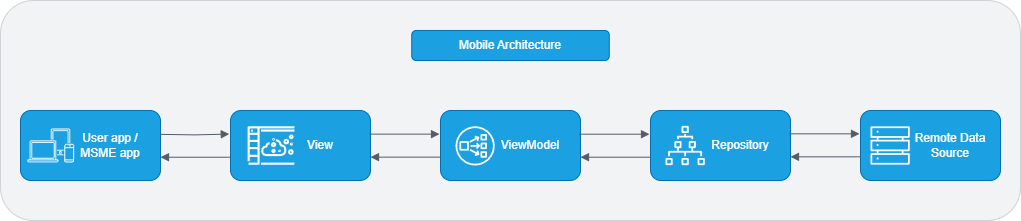

The diagram above was exported from draw.io. Its source (the exported page's mxGraphModel, read from the mxfile embedded in the PNG):
<mxGraphModel dx="1291" dy="757" grid="1" gridSize="10" guides="1" tooltips="1" connect="1" arrows="1" fold="1" page="1" pageScale="1" pageWidth="1100" pageHeight="850" math="0" shadow="0">
  <root>
    <mxCell id="0" />
    <mxCell id="1" parent="0" />
    <mxCell id="t3NKjrx06aBv9W0dRyz3-31" value="" style="rounded=1;whiteSpace=wrap;html=1;fillColor=#f1f3f4;strokeColor=#CDD3D6;" vertex="1" parent="1">
      <mxGeometry x="30" y="70" width="1020" height="220" as="geometry" />
    </mxCell>
    <mxCell id="t3NKjrx06aBv9W0dRyz3-3" value="&lt;blockquote style=&quot;margin: 0 0 0 40px; border: none; padding: 0px;&quot;&gt;User app /&lt;br&gt;MSME app&lt;/blockquote&gt;" style="rounded=1;whiteSpace=wrap;html=1;fillColor=#1ba1e2;fontColor=#ffffff;strokeColor=#006EAF;" vertex="1" parent="1">
      <mxGeometry x="50" y="180" width="140" height="70" as="geometry" />
    </mxCell>
    <mxCell id="t3NKjrx06aBv9W0dRyz3-6" value="&lt;blockquote style=&quot;margin: 0 0 0 40px; border: none; padding: 0px;&quot;&gt;View&lt;/blockquote&gt;" style="rounded=1;whiteSpace=wrap;html=1;fillColor=#1ba1e2;fontColor=#ffffff;strokeColor=#006EAF;" vertex="1" parent="1">
      <mxGeometry x="260" y="180" width="140" height="70" as="geometry" />
    </mxCell>
    <mxCell id="t3NKjrx06aBv9W0dRyz3-7" value="&lt;blockquote style=&quot;margin: 0 0 0 40px; border: none; padding: 0px;&quot;&gt;ViewModel&lt;/blockquote&gt;" style="rounded=1;whiteSpace=wrap;html=1;fillColor=#1ba1e2;fontColor=#ffffff;strokeColor=#006EAF;" vertex="1" parent="1">
      <mxGeometry x="470" y="180" width="140" height="70" as="geometry" />
    </mxCell>
    <mxCell id="t3NKjrx06aBv9W0dRyz3-8" value="&lt;blockquote style=&quot;margin: 0 0 0 40px; border: none; padding: 0px;&quot;&gt;Repository&lt;/blockquote&gt;" style="rounded=1;whiteSpace=wrap;html=1;fillColor=#1ba1e2;fontColor=#ffffff;strokeColor=#006EAF;" vertex="1" parent="1">
      <mxGeometry x="680" y="180" width="140" height="70" as="geometry" />
    </mxCell>
    <mxCell id="t3NKjrx06aBv9W0dRyz3-10" value="&lt;blockquote style=&quot;margin: 0 0 0 40px; border: none; padding: 0px;&quot;&gt;Remote Data Source&lt;/blockquote&gt;" style="rounded=1;whiteSpace=wrap;html=1;fillColor=#1ba1e2;fontColor=#ffffff;strokeColor=#006EAF;align=center;" vertex="1" parent="1">
      <mxGeometry x="890" y="180" width="140" height="70" as="geometry" />
    </mxCell>
    <mxCell id="t3NKjrx06aBv9W0dRyz3-11" value="" style="sketch=0;outlineConnect=0;dashed=0;verticalLabelPosition=bottom;verticalAlign=top;align=center;html=1;fontSize=12;fontStyle=0;aspect=fixed;shape=mxgraph.aws4.illustration_devices;pointerEvents=1" vertex="1" parent="1">
      <mxGeometry x="57" y="198" width="46.57" height="34" as="geometry" />
    </mxCell>
    <mxCell id="t3NKjrx06aBv9W0dRyz3-14" value="" style="sketch=0;outlineConnect=0;dashed=0;verticalLabelPosition=bottom;verticalAlign=top;align=center;html=1;fontSize=12;fontStyle=0;aspect=fixed;pointerEvents=1;shape=mxgraph.aws4.simulation;" vertex="1" parent="1">
      <mxGeometry x="277" y="195.75" width="46.92" height="38.5" as="geometry" />
    </mxCell>
    <mxCell id="t3NKjrx06aBv9W0dRyz3-16" value="" style="sketch=0;outlineConnect=0;dashed=0;verticalLabelPosition=bottom;verticalAlign=top;align=center;html=1;fontSize=12;fontStyle=0;aspect=fixed;pointerEvents=1;shape=mxgraph.aws4.servers;" vertex="1" parent="1">
      <mxGeometry x="900" y="195.38" width="39.25" height="39.25" as="geometry" />
    </mxCell>
    <mxCell id="t3NKjrx06aBv9W0dRyz3-17" value="" style="sketch=0;outlineConnect=0;dashed=0;verticalLabelPosition=bottom;verticalAlign=top;align=center;html=1;fontSize=12;fontStyle=0;aspect=fixed;pointerEvents=1;shape=mxgraph.aws4.iot_sitewise_asset_hierarchy;" vertex="1" parent="1">
      <mxGeometry x="695" y="195.38" width="39.25" height="39.25" as="geometry" />
    </mxCell>
    <mxCell id="t3NKjrx06aBv9W0dRyz3-18" value="" style="sketch=0;outlineConnect=0;dashed=0;verticalLabelPosition=bottom;verticalAlign=top;align=center;html=1;fontSize=12;fontStyle=0;aspect=fixed;pointerEvents=1;shape=mxgraph.aws4.network_load_balancer;" vertex="1" parent="1">
      <mxGeometry x="485" y="195.75" width="39.25" height="39.25" as="geometry" />
    </mxCell>
    <mxCell id="t3NKjrx06aBv9W0dRyz3-20" value="" style="edgeStyle=orthogonalEdgeStyle;html=1;endArrow=block;elbow=vertical;startArrow=none;endFill=1;strokeColor=#545B64;rounded=0;exitX=0.996;exitY=0.316;exitDx=0;exitDy=0;exitPerimeter=0;entryX=-0.009;entryY=0.312;entryDx=0;entryDy=0;entryPerimeter=0;" edge="1" parent="1">
      <mxGeometry width="100" relative="1" as="geometry">
        <mxPoint x="189.44000000000005" y="203.85" as="sourcePoint" />
        <mxPoint x="258.74" y="203.56999999999996" as="targetPoint" />
      </mxGeometry>
    </mxCell>
    <mxCell id="t3NKjrx06aBv9W0dRyz3-24" value="" style="edgeStyle=orthogonalEdgeStyle;html=1;endArrow=block;elbow=vertical;startArrow=none;endFill=1;strokeColor=#545B64;rounded=0;exitX=0.996;exitY=0.316;exitDx=0;exitDy=0;exitPerimeter=0;entryX=-0.009;entryY=0.312;entryDx=0;entryDy=0;entryPerimeter=0;" edge="1" parent="1">
      <mxGeometry width="100" relative="1" as="geometry">
        <mxPoint x="260" y="226.72999999999996" as="sourcePoint" />
        <mxPoint x="190" y="226.72999999999996" as="targetPoint" />
      </mxGeometry>
    </mxCell>
    <mxCell id="t3NKjrx06aBv9W0dRyz3-25" value="" style="edgeStyle=orthogonalEdgeStyle;html=1;endArrow=block;elbow=vertical;startArrow=none;endFill=1;strokeColor=#545B64;rounded=0;exitX=0.996;exitY=0.316;exitDx=0;exitDy=0;exitPerimeter=0;entryX=-0.009;entryY=0.312;entryDx=0;entryDy=0;entryPerimeter=0;" edge="1" parent="1">
      <mxGeometry width="100" relative="1" as="geometry">
        <mxPoint x="399" y="203.63" as="sourcePoint" />
        <mxPoint x="469" y="203.63" as="targetPoint" />
      </mxGeometry>
    </mxCell>
    <mxCell id="t3NKjrx06aBv9W0dRyz3-26" value="" style="edgeStyle=orthogonalEdgeStyle;html=1;endArrow=block;elbow=vertical;startArrow=none;endFill=1;strokeColor=#545B64;rounded=0;exitX=0.996;exitY=0.316;exitDx=0;exitDy=0;exitPerimeter=0;entryX=-0.009;entryY=0.312;entryDx=0;entryDy=0;entryPerimeter=0;" edge="1" parent="1">
      <mxGeometry width="100" relative="1" as="geometry">
        <mxPoint x="470" y="226.62999999999997" as="sourcePoint" />
        <mxPoint x="400" y="226.62999999999997" as="targetPoint" />
      </mxGeometry>
    </mxCell>
    <mxCell id="t3NKjrx06aBv9W0dRyz3-27" value="" style="edgeStyle=orthogonalEdgeStyle;html=1;endArrow=block;elbow=vertical;startArrow=none;endFill=1;strokeColor=#545B64;rounded=0;exitX=0.996;exitY=0.316;exitDx=0;exitDy=0;exitPerimeter=0;entryX=-0.009;entryY=0.312;entryDx=0;entryDy=0;entryPerimeter=0;" edge="1" parent="1">
      <mxGeometry width="100" relative="1" as="geometry">
        <mxPoint x="609" y="203.7" as="sourcePoint" />
        <mxPoint x="679" y="203.7" as="targetPoint" />
      </mxGeometry>
    </mxCell>
    <mxCell id="t3NKjrx06aBv9W0dRyz3-28" value="" style="edgeStyle=orthogonalEdgeStyle;html=1;endArrow=block;elbow=vertical;startArrow=none;endFill=1;strokeColor=#545B64;rounded=0;exitX=0.996;exitY=0.316;exitDx=0;exitDy=0;exitPerimeter=0;entryX=-0.009;entryY=0.312;entryDx=0;entryDy=0;entryPerimeter=0;" edge="1" parent="1">
      <mxGeometry width="100" relative="1" as="geometry">
        <mxPoint x="680" y="226.69999999999996" as="sourcePoint" />
        <mxPoint x="610" y="226.69999999999996" as="targetPoint" />
      </mxGeometry>
    </mxCell>
    <mxCell id="t3NKjrx06aBv9W0dRyz3-29" value="" style="edgeStyle=orthogonalEdgeStyle;html=1;endArrow=block;elbow=vertical;startArrow=none;endFill=1;strokeColor=#545B64;rounded=0;exitX=0.996;exitY=0.316;exitDx=0;exitDy=0;exitPerimeter=0;entryX=-0.009;entryY=0.312;entryDx=0;entryDy=0;entryPerimeter=0;" edge="1" parent="1">
      <mxGeometry width="100" relative="1" as="geometry">
        <mxPoint x="819" y="203.32999999999998" as="sourcePoint" />
        <mxPoint x="889" y="203.32999999999998" as="targetPoint" />
      </mxGeometry>
    </mxCell>
    <mxCell id="t3NKjrx06aBv9W0dRyz3-30" value="" style="edgeStyle=orthogonalEdgeStyle;html=1;endArrow=block;elbow=vertical;startArrow=none;endFill=1;strokeColor=#545B64;rounded=0;exitX=0.996;exitY=0.316;exitDx=0;exitDy=0;exitPerimeter=0;entryX=-0.009;entryY=0.312;entryDx=0;entryDy=0;entryPerimeter=0;" edge="1" parent="1">
      <mxGeometry width="100" relative="1" as="geometry">
        <mxPoint x="890" y="226.32999999999996" as="sourcePoint" />
        <mxPoint x="820" y="226.32999999999996" as="targetPoint" />
      </mxGeometry>
    </mxCell>
    <mxCell id="t3NKjrx06aBv9W0dRyz3-34" value="Mobile Architecture" style="rounded=1;whiteSpace=wrap;html=1;fillColor=#1BA1E2;strokeColor=#006EAF;fontColor=#FFFFFF;" vertex="1" parent="1">
      <mxGeometry x="441.25" y="100" width="197.5" height="30" as="geometry" />
    </mxCell>
  </root>
</mxGraphModel>